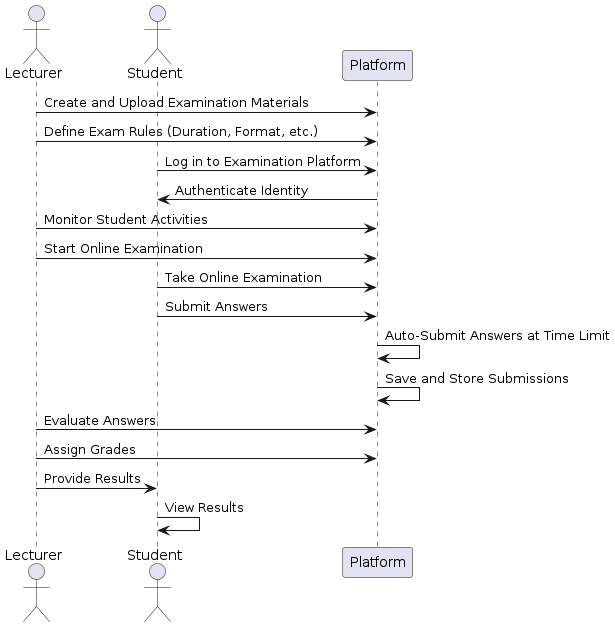

The diagram above was rendered by PlantUML. Its source (embedded in the PNG):
@startuml
actor Lecturer
actor Student
participant Platform

Lecturer -> Platform: Create and Upload Examination Materials
Lecturer -> Platform: Define Exam Rules (Duration, Format, etc.)

Student -> Platform: Log in to Examination Platform
Platform -> Student: Authenticate Identity

Lecturer -> Platform: Monitor Student Activities
Lecturer -> Platform: Start Online Examination

Student -> Platform: Take Online Examination
Student -> Platform: Submit Answers

Platform -> Platform: Auto-Submit Answers at Time Limit
Platform -> Platform: Save and Store Submissions

Lecturer -> Platform: Evaluate Answers
Lecturer -> Platform: Assign Grades

Lecturer -> Student: Provide Results
Student -> Student: View Results
@enduml